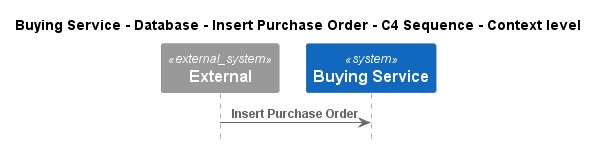

The diagram above was rendered by PlantUML. Its source (embedded in the PNG):
@startuml
!pragma layout smetana
!include ..\..\..\..\..\..\..\.c4s\C4_Sequence.puml

title Buying Service - Database - Insert Purchase Order - C4 Sequence - Context level

System_Ext(C4InterFlow.SoftwareSystems.ExternalSystem, "External", "")
System(ECommercePlatform.SoftwareSystems.BuyingService, "Buying Service", "")

Rel(C4InterFlow.SoftwareSystems.ExternalSystem, ECommercePlatform.SoftwareSystems.BuyingService, "Insert Purchase Order")


@enduml